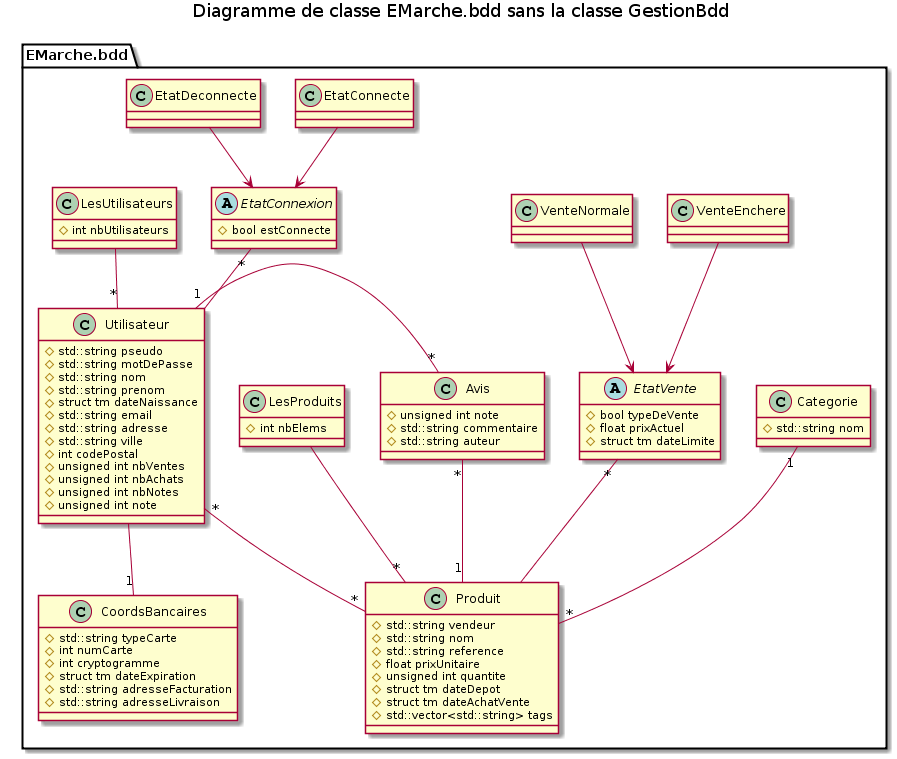

The diagram above was rendered by PlantUML. Its source (embedded in the PNG):
@startuml
title Diagramme de classe EMarche.bdd sans la classe GestionBdd

package EMarche.bdd{

class Utilisateur {
# std::string pseudo
# std::string motDePasse
# std::string nom
# std::string prenom
# struct tm dateNaissance
# std::string email
# std::string adresse
# std::string ville
# int codePostal
# unsigned int nbVentes
# unsigned int nbAchats
# unsigned int nbNotes
# unsigned int note
}

abstract class EtatConnexion {
# bool estConnecte
}

class EtatConnecte {

}

class EtatDeconnecte {

}

class CoordsBancaires {
# std::string typeCarte
# int numCarte
# int cryptogramme
# struct tm dateExpiration
# std::string adresseFacturation
# std::string adresseLivraison
}

class Categorie {
# std::string nom
}

class Produit {
# std::string vendeur
# std::string nom
# std::string reference
# float prixUnitaire
# unsigned int quantite
# struct tm dateDepot
# struct tm dateAchatVente
# std::vector<std::string> tags
}

abstract class EtatVente {
# bool typeDeVente
# float prixActuel
# struct tm dateLimite
}

class VenteEnchere {

}

class VenteNormale {

}

class Avis {
# unsigned int note
# std::string commentaire
# std::string auteur
}

class LesUtilisateurs {
# int nbUtilisateurs
}

class LesProduits {
# int nbElems
}

Utilisateur  "*"--"*"  Produit
Categorie "1"--"*" Produit
Utilisateur --"1" CoordsBancaires
Utilisateur "1"-right-"*" Avis
Produit "1"--"*" Avis
VenteEnchere --> EtatVente
VenteNormale --> EtatVente
EtatVente "*"-- Produit
EtatConnecte --> EtatConnexion
EtatDeconnecte --> EtatConnexion
EtatConnexion "*"-- Utilisateur
LesProduits --"*" Produit
LesUtilisateurs --"*" Utilisateur

}
@enduml